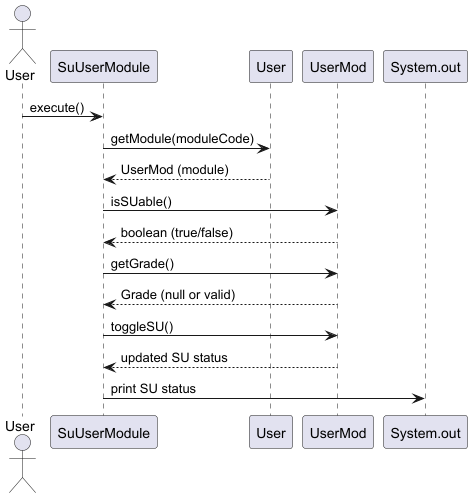

The diagram above was rendered by PlantUML. Its source (embedded in the PNG):
@startuml
actor User
participant "SuUserModule" as SUCommand
participant "User" as UserModel
participant "UserMod" as UserModule
participant "System.out" as Console

User -> SUCommand : execute()
SUCommand -> UserModel : getModule(moduleCode)
UserModel --> SUCommand : UserMod (module)
SUCommand -> UserModule : isSUable()
UserModule --> SUCommand : boolean (true/false)
SUCommand -> UserModule : getGrade()
UserModule --> SUCommand : Grade (null or valid)
SUCommand -> UserModule : toggleSU()
UserModule --> SUCommand : updated SU status
SUCommand -> Console : print SU status
@enduml